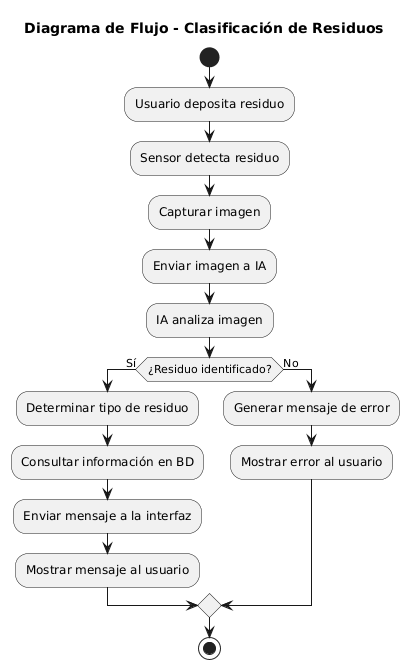

The diagram above was rendered by PlantUML. Its source (embedded in the PNG):
@startuml
title Diagrama de Flujo - Clasificación de Residuos

start

:Usuario deposita residuo;
:Sensor detecta residuo;
:Capturar imagen;

:Enviar imagen a IA;
:IA analiza imagen;

if (¿Residuo identificado?) then (Sí)
  :Determinar tipo de residuo;
  :Consultar información en BD;
  :Enviar mensaje a la interfaz;
  :Mostrar mensaje al usuario;
else (No)
  :Generar mensaje de error;
  :Mostrar error al usuario;
endif

stop
@enduml